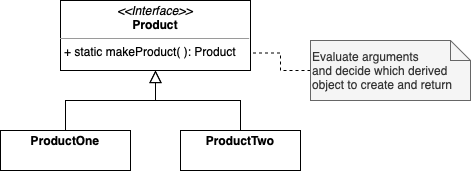

The diagram above was exported from draw.io. Its source (the exported page's mxGraphModel, read from the mxfile embedded in the PNG):
<mxGraphModel dx="830" dy="607" grid="1" gridSize="10" guides="1" tooltips="1" connect="1" arrows="1" fold="1" page="1" pageScale="1" pageWidth="850" pageHeight="1100" math="0" shadow="0">
  <root>
    <mxCell id="0" />
    <mxCell id="1" parent="0" />
    <mxCell id="2" value="&lt;p style=&quot;margin: 0px ; margin-top: 4px ; text-align: center&quot;&gt;&lt;i&gt;&amp;lt;&amp;lt;Interface&amp;gt;&amp;gt;&lt;/i&gt;&lt;br&gt;&lt;b&gt;Product&lt;/b&gt;&lt;/p&gt;&lt;hr size=&quot;1&quot;&gt;&lt;p style=&quot;margin: 0px ; margin-left: 4px&quot;&gt;+ static makeProduct( ): Product&lt;br&gt;&lt;br&gt;&lt;/p&gt;" style="verticalAlign=top;align=left;overflow=fill;fontSize=12;fontFamily=Helvetica;html=1;" vertex="1" parent="1">
      <mxGeometry x="350" y="760" width="190" height="70" as="geometry" />
    </mxCell>
    <mxCell id="3" style="edgeStyle=orthogonalEdgeStyle;rounded=0;orthogonalLoop=1;jettySize=auto;html=1;exitX=0.5;exitY=0;exitDx=0;exitDy=0;entryX=0.5;entryY=1;entryDx=0;entryDy=0;endArrow=block;endFill=0;endSize=10;" edge="1" source="4" target="2" parent="1">
      <mxGeometry relative="1" as="geometry" />
    </mxCell>
    <mxCell id="4" value="&lt;p style=&quot;margin: 0px ; margin-top: 4px ; text-align: center&quot;&gt;&lt;b&gt;ProductOne&lt;/b&gt;&lt;/p&gt;&lt;p style=&quot;margin: 0px ; margin-left: 4px&quot;&gt;&lt;br&gt;&lt;/p&gt;" style="verticalAlign=top;align=left;overflow=fill;fontSize=12;fontFamily=Helvetica;html=1;" vertex="1" parent="1">
      <mxGeometry x="290" y="890" width="130" height="40" as="geometry" />
    </mxCell>
    <mxCell id="5" style="edgeStyle=orthogonalEdgeStyle;rounded=0;orthogonalLoop=1;jettySize=auto;html=1;exitX=0.5;exitY=0;exitDx=0;exitDy=0;endArrow=block;endFill=0;endSize=10;" edge="1" source="6" target="2" parent="1">
      <mxGeometry relative="1" as="geometry" />
    </mxCell>
    <mxCell id="6" value="&lt;p style=&quot;margin: 0px ; margin-top: 4px ; text-align: center&quot;&gt;&lt;b&gt;ProductTwo&lt;/b&gt;&lt;/p&gt;&lt;p style=&quot;margin: 0px ; margin-left: 4px&quot;&gt;&lt;br&gt;&lt;/p&gt;" style="verticalAlign=top;align=left;overflow=fill;fontSize=12;fontFamily=Helvetica;html=1;" vertex="1" parent="1">
      <mxGeometry x="470" y="890" width="120" height="40" as="geometry" />
    </mxCell>
    <mxCell id="7" style="edgeStyle=orthogonalEdgeStyle;rounded=0;orthogonalLoop=1;jettySize=auto;html=1;entryX=1;entryY=0.75;entryDx=0;entryDy=0;dashed=1;endArrow=none;endFill=0;endSize=10;" edge="1" source="8" target="2" parent="1">
      <mxGeometry relative="1" as="geometry" />
    </mxCell>
    <mxCell id="8" value="Evaluate arguments&lt;br&gt;&lt;div&gt;and decide which derived object to create and return&lt;/div&gt;" style="shape=note;size=20;whiteSpace=wrap;html=1;align=left;fillColor=#f5f5f5;fontColor=#333333;strokeColor=#666666;" vertex="1" parent="1">
      <mxGeometry x="600" y="800" width="160" height="60" as="geometry" />
    </mxCell>
  </root>
</mxGraphModel>